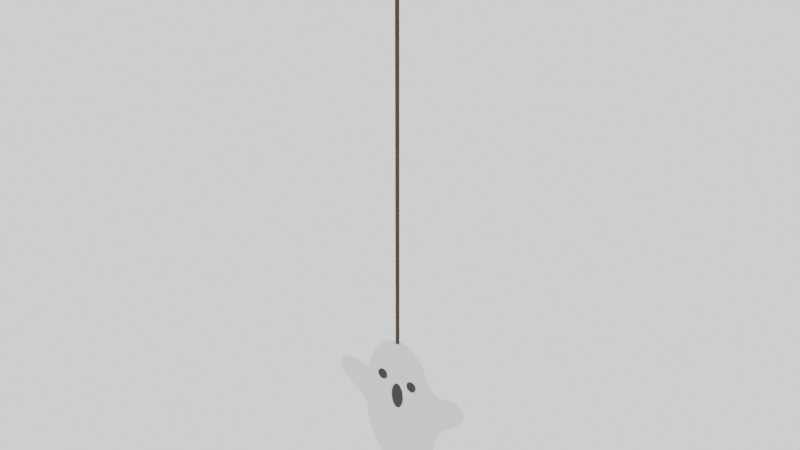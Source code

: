 # Source: Cartoon_Ghost.blend  (saved by Blender 2.82.7; exported with 4.5.12 LTS)
import bpy
from mathutils import Matrix  # noqa: F401  (used for matrix-valued properties, if any)

bpy.ops.wm.read_factory_settings(use_empty=True)
scene = bpy.context.scene
scene.name = 'Scene'

# ---- collections
col_collection = bpy.data.collections.new('Collection'); scene.collection.children.link(col_collection)

# ---- images (referenced by path relative to the original .blend; pixels are not part of the script)
import os
ASSET_DIR = os.environ.get("B2B_ASSET_DIR", "")  # directory of the original .blend (textures are referenced by path, not embedded)
HERE = os.path.dirname(os.path.abspath(__file__))  # packed textures are extracted next to this script under _unpacked/

def load_image(name, relpath, width, height, colorspace="sRGB"):
    """Load a texture the original file referenced (path relative to the .blend, or extracted next to this script)."""
    p = next((c for c in (os.path.join(HERE, relpath), os.path.join(ASSET_DIR, relpath)) if relpath and os.path.exists(c)), "")
    if p:
        img = bpy.data.images.load(p, check_existing=True)
        img.name = name
    else:  # same state as the original file: an image datablock whose file is absent (Cycles renders it pink)
        img = bpy.data.images.new(name, width, height)
        img.source = "FILE"
        img.filepath = "//" + (relpath or name)
    img.colorspace_settings.name = colorspace
    return img
img_texturescom_rope_naturalsisal_512_albedo_tif = load_image('TexturesCom_Rope_NaturalSisal_512_albedo.tif', '_unpacked/TexturesCom_Rope_NaturalSisal_512_albedo.bc35ce4a.tif', 256, 512, 'sRGB')
img_texturescom_rope_naturalsisal_512_height_tif = load_image('TexturesCom_Rope_NaturalSisal_512_height.tif', '_unpacked/TexturesCom_Rope_NaturalSisal_512_height.09404ec8.tif', 256, 512, 'sRGB')

# ---- materials (node trees are filled in below, after node groups)
mat_white = bpy.data.materials.new('White')
mat_white.alpha_threshold = 0.0
mat_white.line_color = (0.0, 0.0, 0.0, 1.0)
mat_black = bpy.data.materials.new('Black')
mat_string = bpy.data.materials.new('String')

# ---- material node trees
mat_white.use_nodes = True; mat_white.node_tree.nodes.clear()
_N = mat_white.node_tree.nodes; _L = mat_white.node_tree.links
n0 = _N.new('ShaderNodeOutputMaterial'); n0.name = 'Material Output'; n0.location = (300, 300)
n1 = _N.new('ShaderNodeBsdfPrincipled'); n1.name = 'Principled BSDF'; n1.location = (10, 300)
n1.distribution = 'GGX'
n1.subsurface_method = 'BURLEY'
n1.inputs[2].default_value = 0.2
n1.inputs[3].default_value = 1.45
n1.inputs[27].default_value = (0.0, 0.0, 0.0, 1.0)
n1.inputs[28].default_value = 1.0
_L.new(n1.outputs[0], n0.inputs[0])
n0.is_active_output = True
mat_black.use_nodes = True; mat_black.node_tree.nodes.clear()
_N = mat_black.node_tree.nodes; _L = mat_black.node_tree.links
n0 = _N.new('ShaderNodeOutputMaterial'); n0.name = 'Material Output'; n0.location = (300, 300)
n1 = _N.new('ShaderNodeBsdfPrincipled'); n1.name = 'Principled BSDF'; n1.location = (10, 300)
n1.distribution = 'GGX'
n1.subsurface_method = 'BURLEY'
n1.inputs[0].default_value = (0.01739, 0.01739, 0.01739, 1.0)
n1.inputs[2].default_value = 0.4
n1.inputs[3].default_value = 1.45
n1.inputs[27].default_value = (0.0, 0.0, 0.0, 1.0)
n1.inputs[28].default_value = 1.0
_L.new(n1.outputs[0], n0.inputs[0])
n0.is_active_output = True
mat_string.use_nodes = True; mat_string.node_tree.nodes.clear()
_N = mat_string.node_tree.nodes; _L = mat_string.node_tree.links
n0 = _N.new('ShaderNodeOutputMaterial'); n0.name = 'Material Output'; n0.location = (300, 300)
n1 = _N.new('ShaderNodeBsdfPrincipled'); n1.name = 'Principled BSDF'; n1.location = (10, 300)
n1.distribution = 'GGX'
n1.subsurface_method = 'BURLEY'
n1.inputs[3].default_value = 1.45
n1.inputs[27].default_value = (0.0, 0.0, 0.0, 1.0)
n1.inputs[28].default_value = 1.0
n2 = _N.new('ShaderNodeTexImage'); n2.name = 'Image Texture'; n2.location = (-663, 254)
n2.image = img_texturescom_rope_naturalsisal_512_albedo_tif
n3 = _N.new('ShaderNodeBump'); n3.name = 'Bump'; n3.location = (-331, -97)
n3.inputs[0].default_value = 0.8
n3.inputs[1].default_value = 1.0
n3.inputs[2].default_value = 1.0
n4 = _N.new('ShaderNodeTexImage'); n4.name = 'Image Texture.001'; n4.location = (-715, -49)
n4.image = img_texturescom_rope_naturalsisal_512_height_tif
_L.new(n1.outputs[0], n0.inputs[0])
_L.new(n2.outputs[0], n1.inputs[0])
_L.new(n4.outputs[0], n3.inputs[3])
_L.new(n3.outputs[0], n1.inputs[5])
n0.is_active_output = True

# ---- world
world_world = bpy.data.worlds.new('World'); scene.world = world_world
world_world.use_nodes = True; world_world.node_tree.nodes.clear()
_N = world_world.node_tree.nodes; _L = world_world.node_tree.links
n0 = _N.new('ShaderNodeOutputWorld'); n0.name = 'World Output'; n0.location = (300, 300)
n1 = _N.new('ShaderNodeBackground'); n1.name = 'Background'; n1.location = (10, 300)
n1.inputs[0].default_value = (1.0, 1.0, 1.0, 1.0)
_L.new(n1.outputs[0], n0.inputs[0])
n0.is_active_output = True
world_world.color = (0.05088, 0.05088, 0.05088)
world_world.use_sun_shadow = False
world_world.sun_shadow_jitter_overblur = 0.0

# ---- meshes
me_plane = bpy.data.meshes.new('Plane')
me_plane.from_pydata([(-0.1396, 1.527e-08, -0.3492), (-0.02247, 1.397e-08, -0.3196), (-0.1089, 1.156e-08, -0.2646), (0.0825, 1.032e-08, -0.236), (-0.113, 8.983e-09, -0.2055), (-0.1596, 5.407e-09, -0.1237), (-0.2142, 1.917e-09, -0.04385), (-0.2499, -2.817e-09, 0.06445), (-0.2671, -6.927e-09, 0.1585), (-0.2909, -8.904e-09, 0.2037), (-0.3534, -1.039e-08, 0.2376), (-0.4134, -1.182e-08, 0.2705), (-0.4534, -1.37e-08, 0.3135), (-0.4637, -1.539e-08, 0.3521), (-0.4516, -1.708e-08, 0.3907), (-0.411, -1.795e-08, 0.4106), (-0.3542, -1.756e-08, 0.4017), (-0.3142, -1.706e-08, 0.3903), (-0.2836, -1.726e-08, 0.3948), (-0.2547, -1.816e-08, 0.4154), (-0.2273, -2.045e-08, 0.4678), (-0.207, -2.36e-08, 0.5398), (-0.1755, -2.586e-08, 0.5916), (-0.1333, -2.742e-08, 0.6273), (-0.08744, -2.841e-08, 0.6499), (-0.03388, -2.88e-08, 0.6588), (0.053, -2.797e-08, 0.6398), (0.1131, -2.596e-08, 0.594), (0.1435, -2.349e-08, 0.5374), (0.1589, -2.071e-08, 0.4738), (0.1887, -1.865e-08, 0.4268), (0.2287, -1.762e-08, 0.4032), (0.2769, -1.765e-08, 0.4039), (0.3265, -1.833e-08, 0.4194), (0.3678, -1.844e-08, 0.4218), (0.4102, -1.738e-08, 0.3977), (0.4277, -1.594e-08, 0.3646), (0.4219, -1.406e-08, 0.3216), (0.3681, -1.177e-08, 0.2692), (0.314, -1.018e-08, 0.2329), (0.2658, -7.893e-09, 0.1806), (0.2283, -4.303e-09, 0.09844), (0.2086, 7.163e-10, -0.01639), (0.152, 6.522e-09, -0.1492), (-0.1013, 1.51e-08, -0.3455), (-0.06132, 1.44e-08, -0.3294), (-0.1177, 2.812e-05, -0.3093), (-0.02636, -0.004536, 0.4074), (0.01403, -0.004536, 0.3594), (0.01403, -0.004536, 0.2636), (-0.02636, -0.004536, 0.2156), (-0.06676, -0.004536, 0.2636), (-0.06676, -0.004536, 0.3594), (-0.1342, -0.004536, 0.4535), (-0.1019, -0.004536, 0.4349), (-0.1019, -0.004536, 0.3976), (-0.1342, -0.004536, 0.3789), (-0.1665, -0.004536, 0.3976), (-0.1665, -0.004536, 0.4349), (0.07504, -0.004536, 0.4514), (0.1073, -0.004536, 0.4327), (0.1073, -0.004536, 0.3954), (0.07504, -0.004536, 0.3768), (0.04274, -0.004536, 0.3954), (0.04274, -0.004536, 0.4327)], [], [(0, 44, 45, 46), (45, 1, 2, 46), (1, 3, 4, 2), (5, 4, 3, 43), (6, 5, 43, 42), (7, 6, 42, 41), (8, 7, 41, 40), (35, 34, 37, 36), (13, 12, 15, 14), (12, 11, 16, 15), (11, 10, 17, 16), (34, 33, 38, 37), (33, 32, 39, 38), (32, 31, 40, 39), (10, 9, 18, 17), (9, 8, 19, 18), (8, 40, 31, 19), (20, 19, 31, 30, 29, 28, 27, 26, 25, 24, 23, 22, 21), (48, 47, 52, 51, 50, 49), (54, 53, 58, 57, 56, 55), (60, 59, 64, 63, 62, 61)])
me_plane.polygons.foreach_set('material_index', [0, 0, 0, 0, 0, 0, 0, 0, 0, 0, 0, 0, 0, 0, 0, 0, 0, 0, 1, 1, 1])
_uv = me_plane.uv_layers.new(name='UVMap')
_uv.uv.foreach_set('vector', [0.0, 0.0, 0.0, 0.0, 0.0, 0.0, 0.0, 0.0, 0.0, 0.0, 0.0, 0.0, 0.0, 0.0, 0.0, 0.0, 0.0, 0.0, 0.0, 0.0, 0.0, 0.0, 0.0, 0.0, 0.0, 0.0, 0.0, 0.0, 0.0, 0.0, 0.0, 0.0, 0.0, 0.0, 0.0, 0.0, 0.0, 0.0, 0.0, 0.0, 0.0, 0.0, 0.0, 0.0, 0.0, 0.0, 0.0, 0.0, 0.0, 0.0, 0.0, 0.0, 0.0, 0.0, 0.0, 0.0, 0.0, 0.0, 0.0, 0.0, 0.0, 0.0, 0.0, 0.0, 0.0, 0.0, 0.0, 0.0, 0.0, 0.0, 0.0, 0.0, 0.0, 0.0, 0.0, 0.0, 0.0, 0.0, 0.0, 0.0, 0.0, 0.0, 0.0, 0.0, 0.0, 0.0, 0.0, 0.0, 0.0, 0.0, 0.0, 0.0, 0.0, 0.0, 0.0, 0.0, 0.0, 0.0, 0.0, 0.0, 0.0, 0.0, 0.0, 0.0, 0.0, 0.0, 0.0, 0.0, 0.0, 0.0, 0.0, 0.0, 0.0, 0.0, 0.0, 0.0, 0.0, 0.0, 0.0, 0.0, 0.0, 0.0, 0.0, 0.0, 0.0, 0.0, 0.0, 0.0, 0.0, 0.0, 0.0, 0.0, 0.0, 0.0, 0.0, 0.0, 0.0, 0.0, 0.0, 0.0, 0.0, 0.0, 0.0, 0.0, 0.0, 0.0, 0.0, 0.0, 0.0, 0.0, 0.0, 0.0, 0.0, 0.0, 0.0, 0.0, 0.0, 0.0, 0.0, 0.0, 0.0, 0.0, 0.4578, 0.37, 0.25, 0.49, 0.04215, 0.37, 0.04215, 0.13, 0.25, 0.01, 0.4578, 0.13, 0.4578, 0.37, 0.25, 0.49, 0.04215, 0.37, 0.04215, 0.13, 0.25, 0.01, 0.4578, 0.13, 0.4578, 0.37, 0.25, 0.49, 0.04215, 0.37, 0.04215, 0.13, 0.25, 0.01, 0.4578, 0.13])
me_plane.materials.append(mat_white)
me_plane.materials.append(mat_black)
me_plane.use_remesh_fix_poles = True
me_plane.use_remesh_preserve_attributes = False
me_plane.use_mirror_vertex_groups = False
me_plane.update()
me_cylinder_003 = bpy.data.meshes.new('Cylinder.003')
me_cylinder_003.from_pydata([(0.0, 0.01308, -0.01308), (0.0, 0.01308, 2.492), (0.01133, 0.006541, -0.01308), (0.01133, 0.006541, 2.492), (0.01133, -0.006541, -0.01308), (0.01133, -0.006541, 2.492), (-1.144e-09, -0.01308, -0.01308), (-1.144e-09, -0.01308, 2.492), (-0.01133, -0.006541, -0.01308), (-0.01133, -0.006541, 2.492), (-0.01133, 0.006541, -0.01308), (-0.01133, 0.006541, 2.492), (-5.694e-11, 0.01021, -0.01308), (0.008846, 0.005107, -0.01308), (0.008846, 0.005107, 2.492), (-5.694e-11, 0.01021, 2.492), (0.008846, -0.005107, -0.01308), (0.008846, -0.005107, 2.492), (-9.5e-10, -0.01021, -0.01308), (-9.5e-10, -0.01021, 2.492), (-0.008846, -0.005107, -0.01308), (-0.008846, -0.005107, 2.492), (-0.008846, 0.005107, -0.01308), (-0.008846, 0.005107, 2.492), (0.0, 0.01308, 2.482), (0.01133, 0.006541, 2.482), (0.01133, -0.006541, 2.482), (-1.144e-09, -0.01308, 2.482), (-0.01133, -0.006541, 2.482), (-0.01133, 0.006541, 2.482), (0.01133, 0.006541, -0.004844), (0.01133, -0.006541, -0.004844), (-1.144e-09, -0.01308, -0.004844), (-0.01133, -0.006541, -0.004844), (-0.01133, 0.006541, -0.004844), (0.0, 0.01308, -0.004844)], [], [(24, 1, 3, 25), (25, 3, 5, 26), (26, 5, 7, 27), (27, 7, 9, 28), (11, 9, 21, 23), (28, 9, 11, 29), (29, 11, 1, 24), (4, 6, 18, 16), (14, 15, 23, 21, 19, 17), (12, 13, 16, 18, 20, 22), (2, 4, 16, 13), (9, 7, 19, 21), (3, 1, 15, 14), (7, 5, 17, 19), (5, 3, 14, 17), (10, 0, 12, 22), (8, 10, 22, 20), (6, 8, 20, 18), (1, 11, 23, 15), (0, 2, 13, 12), (34, 29, 24, 35), (33, 28, 29, 34), (32, 27, 28, 33), (31, 26, 27, 32), (30, 25, 26, 31), (35, 24, 25, 30), (0, 35, 30, 2), (2, 30, 31, 4), (4, 31, 32, 6), (6, 32, 33, 8), (8, 33, 34, 10), (10, 34, 35, 0)])
_uv = me_cylinder_003.uv_layers.new(name='UVMap')
_uv.uv.foreach_set('vector', [1.002, 4.757, 1.003, 4.865, 0.8357, 4.866, 0.8349, 4.757, 0.8349, 4.757, 0.8357, 4.866, 0.6687, 4.867, 0.6679, 4.758, 0.6679, 4.758, 0.6687, 4.867, 0.5016, 4.868, 0.5008, 4.759, 0.5008, 4.759, 0.5016, 4.868, 0.3345, 4.869, 0.3337, 4.76, 0.09638, 0.9539, 0.07077, 0.9465, 0.07638, 0.9449, 0.09638, 0.9507, 0.3337, 4.76, 0.3345, 4.869, 0.1673, 4.87, 0.1665, 4.761, 0.1665, 4.761, 0.1673, 4.87, -6.616e-06, 4.871, -0.0008538, 4.762, 0.07077, 0.902, 0.09638, 0.8946, 0.09638, 0.8978, 0.07638, 0.9036, 0.1164, 0.9333, 0.1164, 0.9449, 0.09638, 0.9507, 0.07638, 0.9449, 0.07638, 0.9333, 0.09638, 0.9276, 0.09638, 0.9209, 0.07638, 0.9152, 0.07638, 0.9036, 0.09638, 0.8978, 0.1164, 0.9036, 0.1164, 0.9152, 0.07077, 0.9168, 0.07077, 0.902, 0.07638, 0.9036, 0.07638, 0.9152, 0.07077, 0.9465, 0.07077, 0.9317, 0.07638, 0.9333, 0.07638, 0.9449, 0.122, 0.9317, 0.122, 0.9465, 0.1164, 0.9449, 0.1164, 0.9333, 0.07077, 0.9317, 0.09638, 0.9243, 0.09638, 0.9276, 0.07638, 0.9333, 0.09638, 0.9243, 0.122, 0.9317, 0.1164, 0.9333, 0.09638, 0.9276, 0.122, 0.9168, 0.09638, 0.9242, 0.09638, 0.9209, 0.1164, 0.9152, 0.122, 0.902, 0.122, 0.9168, 0.1164, 0.9152, 0.1164, 0.9036, 0.09638, 0.8946, 0.122, 0.902, 0.1164, 0.9036, 0.09638, 0.8978, 0.122, 0.9465, 0.09638, 0.9539, 0.09638, 0.9507, 0.1164, 0.9449, 0.09638, 0.9242, 0.07077, 0.9168, 0.07638, 0.9152, 0.09638, 0.9209, 0.1669, -3.62, 0.1665, 4.761, -0.0008538, 4.762, -0.0001248, -3.619, 0.334, -3.621, 0.3337, 4.76, 0.1665, 4.761, 0.1669, -3.62, 0.501, -3.622, 0.5008, 4.759, 0.3337, 4.76, 0.334, -3.621, 0.6682, -3.623, 0.6679, 4.758, 0.5008, 4.759, 0.501, -3.622, 0.8354, -3.624, 0.8349, 4.757, 0.6679, 4.758, 0.6682, -3.623, 1.003, -3.625, 1.002, 4.757, 0.8349, 4.757, 0.8354, -3.624, 1.002, -3.717, 1.003, -3.625, 0.8354, -3.624, 0.8346, -3.716, 0.8346, -3.716, 0.8354, -3.624, 0.6682, -3.623, 0.6674, -3.715, 0.6674, -3.715, 0.6682, -3.623, 0.501, -3.622, 0.5003, -3.714, 0.5003, -3.714, 0.501, -3.622, 0.334, -3.621, 0.3333, -3.713, 0.3333, -3.713, 0.334, -3.621, 0.1669, -3.62, 0.1662, -3.712, 0.1662, -3.712, 0.1669, -3.62, -0.0001248, -3.619, -0.0007457, -3.711])
me_cylinder_003.materials.append(mat_string)
me_cylinder_003.use_remesh_fix_poles = True
me_cylinder_003.use_remesh_preserve_attributes = False
me_cylinder_003.use_mirror_vertex_groups = False
me_cylinder_003.update()

# ---- objects
ob_ghost = bpy.data.objects.new('Ghost', me_plane)
ob_string = bpy.data.objects.new('String', me_cylinder_003)

# ---- transforms, parenting, visibility, modifiers, constraints
ob_ghost.location = (0.036, -0.03011, 0.348)
ob_ghost.lineart.crease_threshold = 0.0
_m = ob_ghost.modifiers.new('Subdivision', 'SUBSURF')
_m.uv_smooth = 'PRESERVE_CORNERS'
_m.levels = 2
_m.show_only_control_edges = False
_m = ob_ghost.modifiers.new('Solidify', 'SOLIDIFY')
_m.thickness = 0.03
_m.offset = 1.0
_m.nonmanifold_merge_threshold = 0.0003
ob_string.location = (-0.002316, -0.04426, 1.013)
ob_string.lineart.crease_threshold = 0.0
_m = ob_string.modifiers.new('Subdivision', 'SUBSURF')
_m.uv_smooth = 'PRESERVE_CORNERS'
_m.render_levels = 1
_m.show_only_control_edges = False

# ---- collection membership
col_collection.objects.link(ob_ghost)
col_collection.objects.link(ob_string)

# ---- scene / render settings (as saved in the file)
scene.frame_start = 1; scene.frame_end = 250; scene.frame_set(0)
scene.render.engine = 'CYCLES'
scene.cycles.use_denoising = False
scene.cycles.samples = 128
scene.cycles.sampling_pattern = 'TABULATED_SOBOL'
scene.cycles.use_adaptive_sampling = False
scene.cycles.use_light_tree = False
scene.view_settings.view_transform = 'Filmic'
scene.unit_settings.scale_length = 0.1
bpy.context.view_layer.update()

# ---- added for rendering (the .blend has no active camera): camera
cam_auto = bpy.data.cameras.new('AutoCamera')
cam_auto.lens = 50.0
cam_auto.sensor_width = 36.0
cam_auto.clip_end = 1000.0
ob_auto_camera = bpy.data.objects.new('AutoCamera', cam_auto)
scene.collection.objects.link(ob_auto_camera)
ob_auto_camera.location = (3.36147, -4.05926, 4.42806)
ob_auto_camera.rotation_euler = (1.09748, -7.21219e-08, 0.694738)
scene.camera = ob_auto_camera
bpy.context.view_layer.update()
